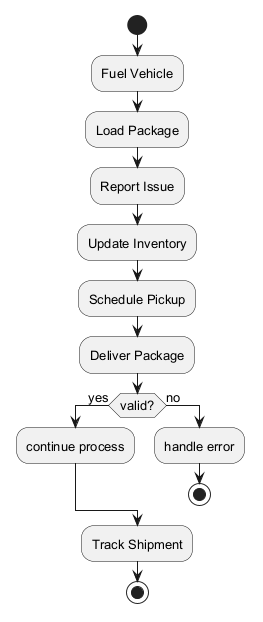

The diagram above was rendered by PlantUML. Its source (embedded in the PNG):
@startuml
skinparam backgroundColor #FFFFFF
skinparam classBackgroundColor #E8F4FA
skinparam classBorderColor #2C7DA0
skinparam defaultFontSize 13
start
:Fuel Vehicle;
:Load Package;
:Report Issue;
:Update Inventory;
:Schedule Pickup;
:Deliver Package;
if (valid?) then (yes)
:continue process;
else (no)
:handle error;
stop
endif
:Track Shipment;
stop
@enduml